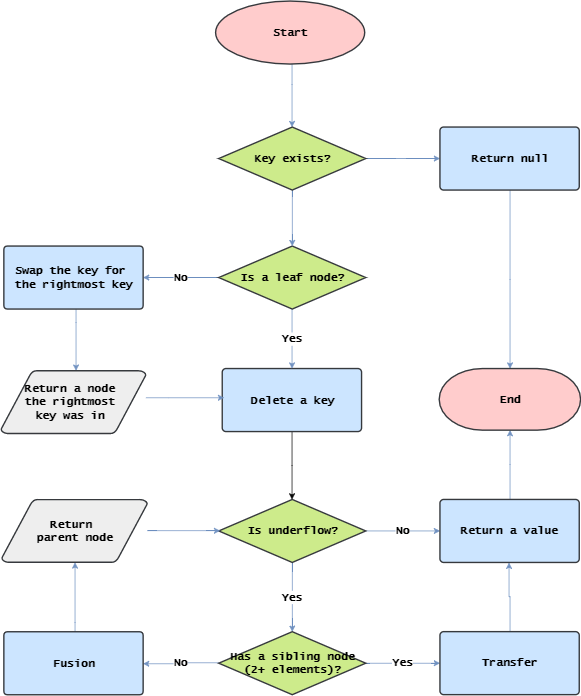

The diagram above was exported from draw.io. Its source (the exported page's mxGraphModel, read from the mxfile embedded in the PNG):
<mxGraphModel dx="1489" dy="757" grid="1" gridSize="10" guides="1" tooltips="1" connect="0" arrows="1" fold="1" page="1" pageScale="1.5" pageWidth="826" pageHeight="1169" background="none" math="0" shadow="0">
  <root>
    <mxCell id="0" style=";html=1;" />
    <mxCell id="1" style=";html=1;" parent="0" />
    <mxCell id="88" value="" style="edgeStyle=orthogonalEdgeStyle;rounded=0;html=1;jettySize=auto;orthogonalLoop=1;fontFamily=Lucida Console;fontSize=16;fontStyle=1;strokeColor=#6c8ebf;fillColor=#dae8fc;" edge="1" parent="1" source="71" target="84">
      <mxGeometry relative="1" as="geometry">
        <Array as="points">
          <mxPoint x="627" y="502" />
          <mxPoint x="627" y="502" />
        </Array>
      </mxGeometry>
    </mxCell>
    <mxCell id="71" value="Start" style="strokeWidth=2;html=1;shape=mxgraph.flowchart.start_1;whiteSpace=wrap;fontFamily=Lucida Console;fontSize=16;fontStyle=1;strokeColor=#36393d;fillColor=#ffcccc;" vertex="1" parent="1">
      <mxGeometry x="517" y="382" width="213" height="90" as="geometry" />
    </mxCell>
    <mxCell id="124" style="edgeStyle=orthogonalEdgeStyle;rounded=0;html=1;jettySize=auto;orthogonalLoop=1;strokeColor=#000000;fontFamily=Lucida Console;fontSize=16;fontColor=#000000;" edge="1" parent="1" source="72" target="76">
      <mxGeometry relative="1" as="geometry" />
    </mxCell>
    <mxCell id="72" value="Delete a key" style="strokeWidth=2;html=1;shape=mxgraph.flowchart.process;whiteSpace=wrap;fontFamily=Lucida Console;fontSize=16;fontStyle=1;strokeColor=#36393d;fillColor=#cce5ff;" vertex="1" parent="1">
      <mxGeometry x="527" y="907" width="199" height="90" as="geometry" />
    </mxCell>
    <mxCell id="101" value="No" style="edgeStyle=orthogonalEdgeStyle;rounded=0;html=1;jettySize=auto;orthogonalLoop=1;fontFamily=Lucida Console;fontSize=16;fontStyle=1;strokeColor=#6c8ebf;fillColor=#dae8fc;" edge="1" parent="1" source="76" target="92">
      <mxGeometry relative="1" as="geometry" />
    </mxCell>
    <mxCell id="102" value="Yes" style="edgeStyle=orthogonalEdgeStyle;rounded=0;html=1;jettySize=auto;orthogonalLoop=1;fontFamily=Lucida Console;fontSize=16;fontStyle=1;strokeColor=#6c8ebf;fillColor=#dae8fc;" edge="1" parent="1" source="76" target="82">
      <mxGeometry relative="1" as="geometry" />
    </mxCell>
    <mxCell id="76" value="Is underflow?" style="strokeWidth=2;html=1;shape=mxgraph.flowchart.decision;whiteSpace=wrap;fontFamily=Lucida Console;fontSize=16;fontStyle=1;strokeColor=#36393d;fillColor=#cdeb8b;" vertex="1" parent="1">
      <mxGeometry x="522" y="1094" width="210" height="90" as="geometry" />
    </mxCell>
    <mxCell id="104" value="Yes" style="edgeStyle=orthogonalEdgeStyle;rounded=0;html=1;jettySize=auto;orthogonalLoop=1;fontFamily=Lucida Console;fontSize=16;fontStyle=1;strokeColor=#6c8ebf;fillColor=#dae8fc;" edge="1" parent="1" source="82" target="86">
      <mxGeometry relative="1" as="geometry" />
    </mxCell>
    <mxCell id="105" value="No" style="edgeStyle=orthogonalEdgeStyle;rounded=0;html=1;jettySize=auto;orthogonalLoop=1;fontFamily=Lucida Console;fontSize=16;fontStyle=1;strokeColor=#6c8ebf;fillColor=#dae8fc;" edge="1" parent="1" source="82" target="87">
      <mxGeometry relative="1" as="geometry" />
    </mxCell>
    <mxCell id="82" value="Has a sibling node&lt;div&gt;&lt;span&gt;(2+ elements)?&lt;/span&gt;&lt;/div&gt;" style="strokeWidth=2;html=1;shape=mxgraph.flowchart.decision;whiteSpace=wrap;fontFamily=Lucida Console;fontSize=16;fontStyle=1;strokeColor=#36393d;fillColor=#cdeb8b;" vertex="1" parent="1">
      <mxGeometry x="522" y="1282.9194560434626" width="210" height="90" as="geometry" />
    </mxCell>
    <mxCell id="91" value="No" style="edgeStyle=orthogonalEdgeStyle;rounded=0;html=1;jettySize=auto;orthogonalLoop=1;fontFamily=Lucida Console;fontSize=16;fontStyle=1;strokeColor=#6c8ebf;fillColor=#dae8fc;" edge="1" parent="1" source="83" target="90">
      <mxGeometry relative="1" as="geometry" />
    </mxCell>
    <mxCell id="93" value="Yes" style="edgeStyle=orthogonalEdgeStyle;rounded=0;html=1;jettySize=auto;orthogonalLoop=1;fontFamily=Lucida Console;fontSize=16;fontStyle=1;strokeColor=#6c8ebf;fillColor=#dae8fc;" edge="1" parent="1" source="83" target="72">
      <mxGeometry relative="1" as="geometry" />
    </mxCell>
    <mxCell id="83" value="Is a leaf node?" style="strokeWidth=2;html=1;shape=mxgraph.flowchart.decision;whiteSpace=wrap;fontFamily=Lucida Console;fontSize=16;fontStyle=1;strokeColor=#36393d;fillColor=#cdeb8b;" vertex="1" parent="1">
      <mxGeometry x="522" y="732" width="210" height="90" as="geometry" />
    </mxCell>
    <mxCell id="89" value="" style="edgeStyle=orthogonalEdgeStyle;rounded=0;html=1;jettySize=auto;orthogonalLoop=1;fontFamily=Lucida Console;fontSize=16;fontStyle=1;strokeColor=#6c8ebf;fillColor=#dae8fc;" edge="1" parent="1" source="84" target="83">
      <mxGeometry relative="1" as="geometry" />
    </mxCell>
    <mxCell id="96" value="" style="edgeStyle=orthogonalEdgeStyle;rounded=0;html=1;jettySize=auto;orthogonalLoop=1;fontFamily=Lucida Console;fontSize=16;fontStyle=1;strokeColor=#6c8ebf;fillColor=#dae8fc;" edge="1" parent="1" source="84" target="94">
      <mxGeometry relative="1" as="geometry" />
    </mxCell>
    <mxCell id="84" value="Key exists&lt;span&gt;?&lt;/span&gt;" style="strokeWidth=2;html=1;shape=mxgraph.flowchart.decision;whiteSpace=wrap;fontFamily=Lucida Console;fontSize=16;fontStyle=1;strokeColor=#36393d;fillColor=#cdeb8b;" vertex="1" parent="1">
      <mxGeometry x="522" y="562" width="210" height="90" as="geometry" />
    </mxCell>
    <mxCell id="107" value="" style="edgeStyle=orthogonalEdgeStyle;rounded=0;html=1;entryX=0.498;entryY=1.008;entryPerimeter=0;jettySize=auto;orthogonalLoop=1;fontFamily=Lucida Console;fontSize=16;fontStyle=1;strokeColor=#6c8ebf;fillColor=#dae8fc;" edge="1" parent="1" source="86" target="92">
      <mxGeometry relative="1" as="geometry" />
    </mxCell>
    <mxCell id="86" value="Transfer" style="strokeWidth=2;html=1;shape=mxgraph.flowchart.process;whiteSpace=wrap;fontFamily=Lucida Console;fontSize=16;fontStyle=1;strokeColor=#36393d;fillColor=#cce5ff;" vertex="1" parent="1">
      <mxGeometry x="838" y="1282.8391927083333" width="199" height="90" as="geometry" />
    </mxCell>
    <mxCell id="113" value="" style="edgeStyle=orthogonalEdgeStyle;rounded=0;html=1;jettySize=auto;orthogonalLoop=1;fontFamily=Lucida Console;fontSize=16;fontStyle=1;strokeColor=#6c8ebf;fillColor=#dae8fc;" edge="1" parent="1" source="87" target="108">
      <mxGeometry relative="1" as="geometry">
        <Array as="points">
          <mxPoint x="317" y="1270" />
          <mxPoint x="317" y="1270" />
        </Array>
      </mxGeometry>
    </mxCell>
    <mxCell id="87" value="Fusion" style="strokeWidth=2;html=1;shape=mxgraph.flowchart.process;whiteSpace=wrap;fontFamily=Lucida Console;fontSize=16;fontStyle=1;strokeColor=#36393d;fillColor=#cce5ff;" vertex="1" parent="1">
      <mxGeometry x="215" y="1283" width="199" height="90" as="geometry" />
    </mxCell>
    <mxCell id="98" value="" style="edgeStyle=orthogonalEdgeStyle;rounded=0;html=1;jettySize=auto;orthogonalLoop=1;fontFamily=Lucida Console;fontSize=16;fontStyle=1;strokeColor=#6c8ebf;fillColor=#dae8fc;" edge="1" parent="1" source="90" target="97">
      <mxGeometry relative="1" as="geometry">
        <Array as="points">
          <mxPoint x="318" y="842" />
          <mxPoint x="318" y="842" />
        </Array>
      </mxGeometry>
    </mxCell>
    <mxCell id="90" value="Swap the key for&amp;nbsp;&lt;div&gt;the rightmost key&lt;/div&gt;" style="strokeWidth=2;html=1;shape=mxgraph.flowchart.process;whiteSpace=wrap;fontFamily=Lucida Console;fontSize=16;fontStyle=1;strokeColor=#36393d;fillColor=#cce5ff;" vertex="1" parent="1">
      <mxGeometry x="215" y="732" width="199" height="90" as="geometry" />
    </mxCell>
    <mxCell id="119" value="" style="edgeStyle=orthogonalEdgeStyle;rounded=0;html=1;jettySize=auto;orthogonalLoop=1;fontFamily=Lucida Console;fontSize=16;fontStyle=1;strokeColor=#6c8ebf;fillColor=#dae8fc;" edge="1" parent="1" source="92" target="114">
      <mxGeometry relative="1" as="geometry" />
    </mxCell>
    <mxCell id="92" value="Return a value" style="strokeWidth=2;html=1;shape=mxgraph.flowchart.process;whiteSpace=wrap;fontFamily=Lucida Console;fontSize=16;fontStyle=1;strokeColor=#36393d;fillColor=#cce5ff;" vertex="1" parent="1">
      <mxGeometry x="838" y="1094" width="199" height="90" as="geometry" />
    </mxCell>
    <mxCell id="117" value="" style="edgeStyle=orthogonalEdgeStyle;rounded=0;html=1;jettySize=auto;orthogonalLoop=1;fontFamily=Lucida Console;fontSize=16;fontStyle=1;strokeColor=#6c8ebf;fillColor=#dae8fc;" edge="1" parent="1" source="94" target="114">
      <mxGeometry relative="1" as="geometry" />
    </mxCell>
    <mxCell id="94" value="Return null" style="strokeWidth=2;html=1;shape=mxgraph.flowchart.process;whiteSpace=wrap;fontFamily=Lucida Console;fontSize=16;fontStyle=1;strokeColor=#36393d;fillColor=#cce5ff;" vertex="1" parent="1">
      <mxGeometry x="838" y="562" width="199" height="90" as="geometry" />
    </mxCell>
    <mxCell id="99" value="" style="edgeStyle=orthogonalEdgeStyle;rounded=0;html=1;jettySize=auto;orthogonalLoop=1;fontFamily=Lucida Console;fontSize=16;fontStyle=1;strokeColor=#6c8ebf;fillColor=#dae8fc;" edge="1" parent="1" source="97">
      <mxGeometry relative="1" as="geometry">
        <mxPoint x="530" y="949" as="targetPoint" />
        <Array as="points">
          <mxPoint x="450" y="949" />
          <mxPoint x="450" y="949" />
        </Array>
      </mxGeometry>
    </mxCell>
    <mxCell id="97" value="Return a&amp;nbsp;&lt;span&gt;node&amp;nbsp;&lt;/span&gt;&lt;div&gt;&lt;span&gt;the rightmost&amp;nbsp;&lt;/span&gt;&lt;/div&gt;&lt;div&gt;&lt;span&gt;key was in&amp;nbsp;&lt;/span&gt;&lt;/div&gt;" style="strokeWidth=2;html=1;shape=mxgraph.flowchart.data;whiteSpace=wrap;fontFamily=Lucida Console;fontSize=16;fontStyle=1;strokeColor=#36393d;fillColor=#eeeeee;" vertex="1" parent="1">
      <mxGeometry x="211" y="910" width="207" height="90" as="geometry" />
    </mxCell>
    <mxCell id="110" value="" style="edgeStyle=orthogonalEdgeStyle;rounded=0;html=1;entryX=0.012;entryY=0.502;entryPerimeter=0;jettySize=auto;orthogonalLoop=1;fontFamily=Lucida Console;fontSize=16;fontStyle=1;strokeColor=#6c8ebf;fillColor=#dae8fc;" edge="1" parent="1" source="108" target="76">
      <mxGeometry relative="1" as="geometry">
        <Array as="points">
          <mxPoint x="311" y="1139" />
        </Array>
      </mxGeometry>
    </mxCell>
    <mxCell id="108" value="Return&amp;nbsp;&lt;div&gt;&lt;span&gt;parent&amp;nbsp;&lt;/span&gt;&lt;span&gt;node&lt;/span&gt;&lt;/div&gt;" style="strokeWidth=2;html=1;shape=mxgraph.flowchart.data;whiteSpace=wrap;fontFamily=Lucida Console;fontSize=16;fontStyle=1;strokeColor=#36393d;fillColor=#eeeeee;" vertex="1" parent="1">
      <mxGeometry x="212" y="1094" width="208" height="90" as="geometry" />
    </mxCell>
    <mxCell id="114" value="End" style="strokeWidth=2;html=1;shape=mxgraph.flowchart.terminator;whiteSpace=wrap;fontFamily=Lucida Console;fontSize=16;fontStyle=1;strokeColor=#36393d;fillColor=#ffcccc;" vertex="1" parent="1">
      <mxGeometry x="836.9195963541667" y="907" width="202" height="88" as="geometry" />
    </mxCell>
  </root>
</mxGraphModel>